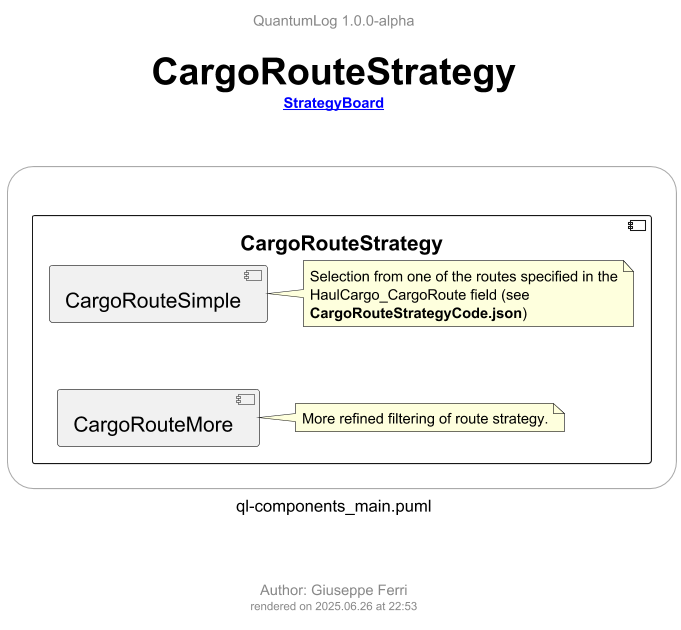

The diagram above was rendered by PlantUML. Its source (embedded in the PNG):
@startuml ql-components_main_cargoroutestrategy
!$title = "CargoRouteStrategy"
!$rootLink = "[[ql-components_main_strategyboard.png {go to StrategyBoard diagram} StrategyBoard]]"
!$author = "Giuseppe Ferri"

!include ../templates/ql-template-main.iuml
!include ../templates/styles/ql-style-lib.iuml

rectangle r <<frame>> {

  component [CargoRouteStrategy] {

      component [CargoRouteSimple]
        !$note = "Selection from one of the routes specified in the HaulCargo_CargoRoute field (see <b>CargoRouteStrategyCode.json</b>)"
        $qlNoteRel(nCargoRouteSimple, [CargoRouteSimple], ".l.", $note)

      component [CargoRouteMore]
        !$note = "More refined filtering of route strategy."
        $qlNoteRel(nCargoRouteMore, [CargoRouteMore], ".l.", $note)
  }

}

' top to bottom direction
CargoRouteSimple -[hidden]-> CargoRouteMore

@enduml